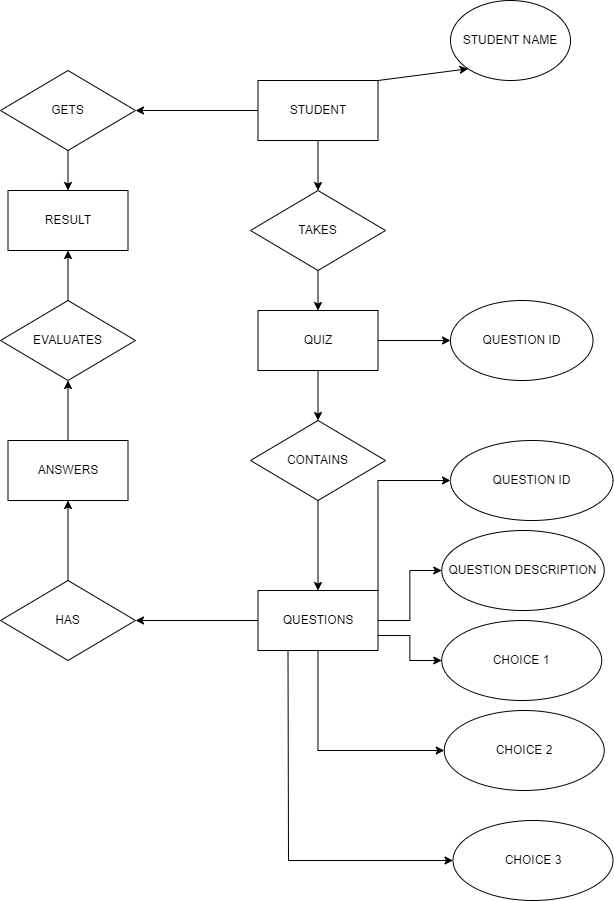

The diagram above was exported from draw.io. Its source (the exported page's mxGraphModel, read from the mxfile embedded in the PNG):
<mxGraphModel dx="1311" dy="718" grid="1" gridSize="10" guides="1" tooltips="1" connect="1" arrows="1" fold="1" page="1" pageScale="1" pageWidth="850" pageHeight="1100" math="0" shadow="0" extFonts="Permanent Marker^https://fonts.googleapis.com/css?family=Permanent+Marker">
  <root>
    <mxCell id="0" />
    <mxCell id="1" parent="0" />
    <mxCell id="f59cz8W9i72K7CJTQR0P-1" value="STUDENT" style="rounded=0;whiteSpace=wrap;html=1;" parent="1" vertex="1">
      <mxGeometry x="477.5" y="200" width="120" height="60" as="geometry" />
    </mxCell>
    <mxCell id="EVyX9S6SOa3gNi667k4W-4" value="" style="edgeStyle=orthogonalEdgeStyle;rounded=0;orthogonalLoop=1;jettySize=auto;html=1;" edge="1" parent="1" source="f59cz8W9i72K7CJTQR0P-2" target="EVyX9S6SOa3gNi667k4W-3">
      <mxGeometry relative="1" as="geometry" />
    </mxCell>
    <mxCell id="f59cz8W9i72K7CJTQR0P-2" value="QUIZ" style="rounded=0;whiteSpace=wrap;html=1;" parent="1" vertex="1">
      <mxGeometry x="477.5" y="430" width="120" height="60" as="geometry" />
    </mxCell>
    <mxCell id="f59cz8W9i72K7CJTQR0P-3" value="TAKES" style="rhombus;whiteSpace=wrap;html=1;" parent="1" vertex="1">
      <mxGeometry x="470" y="310" width="135" height="80" as="geometry" />
    </mxCell>
    <mxCell id="EVyX9S6SOa3gNi667k4W-6" value="" style="edgeStyle=orthogonalEdgeStyle;rounded=0;orthogonalLoop=1;jettySize=auto;html=1;exitX=1;exitY=0;exitDx=0;exitDy=0;entryX=0;entryY=0.5;entryDx=0;entryDy=0;" edge="1" parent="1" source="f59cz8W9i72K7CJTQR0P-5" target="EVyX9S6SOa3gNi667k4W-5">
      <mxGeometry relative="1" as="geometry">
        <mxPoint x="700" y="660" as="targetPoint" />
      </mxGeometry>
    </mxCell>
    <mxCell id="EVyX9S6SOa3gNi667k4W-11" style="edgeStyle=orthogonalEdgeStyle;rounded=0;orthogonalLoop=1;jettySize=auto;html=1;exitX=1;exitY=0.5;exitDx=0;exitDy=0;entryX=0;entryY=0.5;entryDx=0;entryDy=0;" edge="1" parent="1" source="f59cz8W9i72K7CJTQR0P-5" target="EVyX9S6SOa3gNi667k4W-7">
      <mxGeometry relative="1" as="geometry" />
    </mxCell>
    <mxCell id="EVyX9S6SOa3gNi667k4W-12" style="edgeStyle=orthogonalEdgeStyle;rounded=0;orthogonalLoop=1;jettySize=auto;html=1;exitX=1;exitY=0.75;exitDx=0;exitDy=0;entryX=0;entryY=0.5;entryDx=0;entryDy=0;" edge="1" parent="1" source="f59cz8W9i72K7CJTQR0P-5" target="EVyX9S6SOa3gNi667k4W-8">
      <mxGeometry relative="1" as="geometry" />
    </mxCell>
    <mxCell id="EVyX9S6SOa3gNi667k4W-13" style="edgeStyle=orthogonalEdgeStyle;rounded=0;orthogonalLoop=1;jettySize=auto;html=1;entryX=0;entryY=0.5;entryDx=0;entryDy=0;" edge="1" parent="1" source="f59cz8W9i72K7CJTQR0P-5" target="EVyX9S6SOa3gNi667k4W-9">
      <mxGeometry relative="1" as="geometry">
        <Array as="points">
          <mxPoint x="537" y="870" />
        </Array>
      </mxGeometry>
    </mxCell>
    <mxCell id="f59cz8W9i72K7CJTQR0P-5" value="QUESTIONS" style="rounded=0;whiteSpace=wrap;html=1;" parent="1" vertex="1">
      <mxGeometry x="477.5" y="710" width="120" height="60" as="geometry" />
    </mxCell>
    <mxCell id="f59cz8W9i72K7CJTQR0P-6" value="CONTAINS" style="rhombus;whiteSpace=wrap;html=1;" parent="1" vertex="1">
      <mxGeometry x="470" y="540" width="135" height="80" as="geometry" />
    </mxCell>
    <mxCell id="f59cz8W9i72K7CJTQR0P-7" value="HAS" style="rhombus;whiteSpace=wrap;html=1;" parent="1" vertex="1">
      <mxGeometry x="220" y="700" width="135" height="80" as="geometry" />
    </mxCell>
    <mxCell id="f59cz8W9i72K7CJTQR0P-8" value="ANSWERS" style="rounded=0;whiteSpace=wrap;html=1;" parent="1" vertex="1">
      <mxGeometry x="227.5" y="560" width="120" height="60" as="geometry" />
    </mxCell>
    <mxCell id="f59cz8W9i72K7CJTQR0P-9" value="EVALUATES" style="rhombus;whiteSpace=wrap;html=1;" parent="1" vertex="1">
      <mxGeometry x="220" y="420" width="135" height="80" as="geometry" />
    </mxCell>
    <mxCell id="f59cz8W9i72K7CJTQR0P-10" value="RESULT" style="rounded=0;whiteSpace=wrap;html=1;" parent="1" vertex="1">
      <mxGeometry x="227.5" y="310" width="120" height="60" as="geometry" />
    </mxCell>
    <mxCell id="f59cz8W9i72K7CJTQR0P-11" value="GETS" style="rhombus;whiteSpace=wrap;html=1;" parent="1" vertex="1">
      <mxGeometry x="220" y="190" width="135" height="80" as="geometry" />
    </mxCell>
    <mxCell id="f59cz8W9i72K7CJTQR0P-12" value="" style="endArrow=classic;html=1;rounded=0;exitX=0.5;exitY=1;exitDx=0;exitDy=0;" parent="1" source="f59cz8W9i72K7CJTQR0P-1" target="f59cz8W9i72K7CJTQR0P-3" edge="1">
      <mxGeometry width="50" height="50" relative="1" as="geometry">
        <mxPoint x="400" y="470" as="sourcePoint" />
        <mxPoint x="450" y="420" as="targetPoint" />
      </mxGeometry>
    </mxCell>
    <mxCell id="f59cz8W9i72K7CJTQR0P-13" value="" style="endArrow=classic;html=1;rounded=0;exitX=0.5;exitY=1;exitDx=0;exitDy=0;entryX=0.5;entryY=0;entryDx=0;entryDy=0;" parent="1" source="f59cz8W9i72K7CJTQR0P-3" target="f59cz8W9i72K7CJTQR0P-2" edge="1">
      <mxGeometry width="50" height="50" relative="1" as="geometry">
        <mxPoint x="400" y="470" as="sourcePoint" />
        <mxPoint x="450" y="420" as="targetPoint" />
      </mxGeometry>
    </mxCell>
    <mxCell id="f59cz8W9i72K7CJTQR0P-14" value="" style="endArrow=classic;html=1;rounded=0;exitX=0.5;exitY=1;exitDx=0;exitDy=0;entryX=0.5;entryY=0;entryDx=0;entryDy=0;" parent="1" source="f59cz8W9i72K7CJTQR0P-2" target="f59cz8W9i72K7CJTQR0P-6" edge="1">
      <mxGeometry width="50" height="50" relative="1" as="geometry">
        <mxPoint x="520" y="550" as="sourcePoint" />
        <mxPoint x="570" y="500" as="targetPoint" />
      </mxGeometry>
    </mxCell>
    <mxCell id="f59cz8W9i72K7CJTQR0P-15" value="" style="endArrow=classic;html=1;rounded=0;exitX=0.5;exitY=1;exitDx=0;exitDy=0;entryX=0.5;entryY=0;entryDx=0;entryDy=0;" parent="1" source="f59cz8W9i72K7CJTQR0P-6" target="f59cz8W9i72K7CJTQR0P-5" edge="1">
      <mxGeometry width="50" height="50" relative="1" as="geometry">
        <mxPoint x="420" y="690" as="sourcePoint" />
        <mxPoint x="470" y="640" as="targetPoint" />
      </mxGeometry>
    </mxCell>
    <mxCell id="f59cz8W9i72K7CJTQR0P-16" value="" style="endArrow=classic;html=1;rounded=0;entryX=1;entryY=0.5;entryDx=0;entryDy=0;exitX=0;exitY=0.5;exitDx=0;exitDy=0;" parent="1" source="f59cz8W9i72K7CJTQR0P-5" target="f59cz8W9i72K7CJTQR0P-7" edge="1">
      <mxGeometry width="50" height="50" relative="1" as="geometry">
        <mxPoint x="400" y="780" as="sourcePoint" />
        <mxPoint x="450" y="730" as="targetPoint" />
      </mxGeometry>
    </mxCell>
    <mxCell id="f59cz8W9i72K7CJTQR0P-17" value="" style="endArrow=classic;html=1;rounded=0;entryX=0.5;entryY=1;entryDx=0;entryDy=0;" parent="1" source="f59cz8W9i72K7CJTQR0P-7" target="f59cz8W9i72K7CJTQR0P-8" edge="1">
      <mxGeometry width="50" height="50" relative="1" as="geometry">
        <mxPoint x="230" y="690" as="sourcePoint" />
        <mxPoint x="280" y="640" as="targetPoint" />
      </mxGeometry>
    </mxCell>
    <mxCell id="f59cz8W9i72K7CJTQR0P-18" value="" style="endArrow=classic;html=1;rounded=0;entryX=0.5;entryY=1;entryDx=0;entryDy=0;exitX=0.5;exitY=0;exitDx=0;exitDy=0;" parent="1" source="f59cz8W9i72K7CJTQR0P-8" target="f59cz8W9i72K7CJTQR0P-9" edge="1">
      <mxGeometry width="50" height="50" relative="1" as="geometry">
        <mxPoint x="70" y="540" as="sourcePoint" />
        <mxPoint x="120" y="490" as="targetPoint" />
      </mxGeometry>
    </mxCell>
    <mxCell id="f59cz8W9i72K7CJTQR0P-19" value="" style="endArrow=classic;html=1;rounded=0;entryX=0.5;entryY=1;entryDx=0;entryDy=0;exitX=0.5;exitY=0;exitDx=0;exitDy=0;" parent="1" source="f59cz8W9i72K7CJTQR0P-9" target="f59cz8W9i72K7CJTQR0P-10" edge="1">
      <mxGeometry width="50" height="50" relative="1" as="geometry">
        <mxPoint x="250" y="430" as="sourcePoint" />
        <mxPoint x="300" y="380" as="targetPoint" />
      </mxGeometry>
    </mxCell>
    <mxCell id="f59cz8W9i72K7CJTQR0P-21" value="" style="endArrow=classic;html=1;rounded=0;entryX=1;entryY=0.5;entryDx=0;entryDy=0;" parent="1" source="f59cz8W9i72K7CJTQR0P-1" target="f59cz8W9i72K7CJTQR0P-11" edge="1">
      <mxGeometry width="50" height="50" relative="1" as="geometry">
        <mxPoint x="390" y="260" as="sourcePoint" />
        <mxPoint x="360" y="230" as="targetPoint" />
      </mxGeometry>
    </mxCell>
    <mxCell id="f59cz8W9i72K7CJTQR0P-22" value="" style="endArrow=classic;html=1;rounded=0;entryX=0.5;entryY=0;entryDx=0;entryDy=0;exitX=0.5;exitY=1;exitDx=0;exitDy=0;" parent="1" source="f59cz8W9i72K7CJTQR0P-11" target="f59cz8W9i72K7CJTQR0P-10" edge="1">
      <mxGeometry width="50" height="50" relative="1" as="geometry">
        <mxPoint x="130" y="380" as="sourcePoint" />
        <mxPoint x="180" y="330" as="targetPoint" />
      </mxGeometry>
    </mxCell>
    <mxCell id="EVyX9S6SOa3gNi667k4W-1" value="STUDENT NAME" style="ellipse;whiteSpace=wrap;html=1;" vertex="1" parent="1">
      <mxGeometry x="670" y="120" width="120" height="80" as="geometry" />
    </mxCell>
    <mxCell id="EVyX9S6SOa3gNi667k4W-2" value="" style="endArrow=classic;html=1;rounded=0;entryX=0;entryY=1;entryDx=0;entryDy=0;exitX=1;exitY=0;exitDx=0;exitDy=0;" edge="1" parent="1" source="f59cz8W9i72K7CJTQR0P-1" target="EVyX9S6SOa3gNi667k4W-1">
      <mxGeometry width="50" height="50" relative="1" as="geometry">
        <mxPoint x="630" y="250" as="sourcePoint" />
        <mxPoint x="660" y="200" as="targetPoint" />
      </mxGeometry>
    </mxCell>
    <mxCell id="EVyX9S6SOa3gNi667k4W-3" value="QUESTION ID" style="ellipse;whiteSpace=wrap;html=1;rounded=0;" vertex="1" parent="1">
      <mxGeometry x="670" y="420" width="142.5" height="80" as="geometry" />
    </mxCell>
    <mxCell id="EVyX9S6SOa3gNi667k4W-5" value="QUESTION ID" style="ellipse;whiteSpace=wrap;html=1;rounded=0;" vertex="1" parent="1">
      <mxGeometry x="670" y="560" width="162.5" height="80" as="geometry" />
    </mxCell>
    <mxCell id="EVyX9S6SOa3gNi667k4W-7" value="QUESTION DESCRIPTION" style="ellipse;whiteSpace=wrap;html=1;rounded=0;" vertex="1" parent="1">
      <mxGeometry x="661.25" y="650" width="162.5" height="80" as="geometry" />
    </mxCell>
    <mxCell id="EVyX9S6SOa3gNi667k4W-8" value="CHOICE 1" style="ellipse;whiteSpace=wrap;html=1;rounded=0;" vertex="1" parent="1">
      <mxGeometry x="661.25" y="740" width="160" height="80" as="geometry" />
    </mxCell>
    <mxCell id="EVyX9S6SOa3gNi667k4W-9" value="CHOICE 2" style="ellipse;whiteSpace=wrap;html=1;rounded=0;" vertex="1" parent="1">
      <mxGeometry x="663.75" y="830" width="160" height="80" as="geometry" />
    </mxCell>
    <mxCell id="EVyX9S6SOa3gNi667k4W-10" value="CHOICE 3" style="ellipse;whiteSpace=wrap;html=1;rounded=0;" vertex="1" parent="1">
      <mxGeometry x="672.5" y="940" width="160" height="80" as="geometry" />
    </mxCell>
    <mxCell id="EVyX9S6SOa3gNi667k4W-14" value="" style="endArrow=classic;html=1;rounded=0;exitX=0.25;exitY=1;exitDx=0;exitDy=0;entryX=0;entryY=0.5;entryDx=0;entryDy=0;" edge="1" parent="1" source="f59cz8W9i72K7CJTQR0P-5" target="EVyX9S6SOa3gNi667k4W-10">
      <mxGeometry width="50" height="50" relative="1" as="geometry">
        <mxPoint x="400" y="960" as="sourcePoint" />
        <mxPoint x="510" y="980" as="targetPoint" />
        <Array as="points">
          <mxPoint x="508" y="980" />
        </Array>
      </mxGeometry>
    </mxCell>
  </root>
</mxGraphModel>